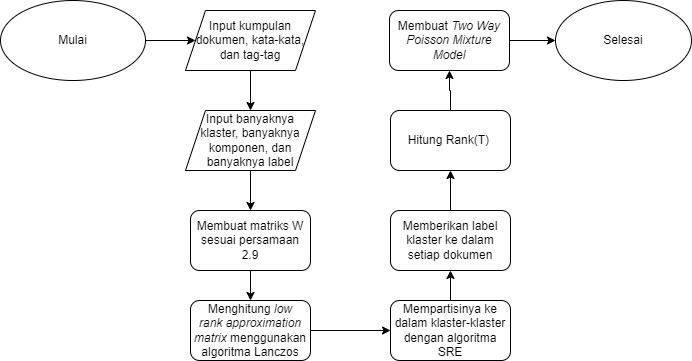

The diagram above was exported from draw.io. Its source (the exported page's mxGraphModel, read from the mxfile embedded in the PNG):
<mxGraphModel dx="880" dy="493" grid="1" gridSize="10" guides="1" tooltips="1" connect="1" arrows="1" fold="1" page="1" pageScale="1" pageWidth="827" pageHeight="1169" math="0" shadow="0">
  <root>
    <mxCell id="WIyWlLk6GJQsqaUBKTNV-0" />
    <mxCell id="WIyWlLk6GJQsqaUBKTNV-1" parent="WIyWlLk6GJQsqaUBKTNV-0" />
    <mxCell id="IaJ8OOiZdcMml4B1Ge3I-2" value="" style="edgeStyle=orthogonalEdgeStyle;rounded=0;orthogonalLoop=1;jettySize=auto;html=1;" edge="1" parent="WIyWlLk6GJQsqaUBKTNV-1" source="IaJ8OOiZdcMml4B1Ge3I-0" target="IaJ8OOiZdcMml4B1Ge3I-1">
      <mxGeometry relative="1" as="geometry" />
    </mxCell>
    <mxCell id="IaJ8OOiZdcMml4B1Ge3I-0" value="Input kumpulan dokumen, kata-kata, dan tag-tag" style="shape=parallelogram;perimeter=parallelogramPerimeter;whiteSpace=wrap;html=1;fixedSize=1;" vertex="1" parent="WIyWlLk6GJQsqaUBKTNV-1">
      <mxGeometry x="240" y="60" width="130" height="60" as="geometry" />
    </mxCell>
    <mxCell id="IaJ8OOiZdcMml4B1Ge3I-4" value="" style="edgeStyle=orthogonalEdgeStyle;rounded=0;orthogonalLoop=1;jettySize=auto;html=1;" edge="1" parent="WIyWlLk6GJQsqaUBKTNV-1" source="IaJ8OOiZdcMml4B1Ge3I-1" target="IaJ8OOiZdcMml4B1Ge3I-3">
      <mxGeometry relative="1" as="geometry" />
    </mxCell>
    <mxCell id="IaJ8OOiZdcMml4B1Ge3I-1" value="Input banyaknya klaster, banyaknya komponen, dan banyaknya label" style="shape=parallelogram;perimeter=parallelogramPerimeter;whiteSpace=wrap;html=1;fixedSize=1;" vertex="1" parent="WIyWlLk6GJQsqaUBKTNV-1">
      <mxGeometry x="240" y="160" width="130" height="60" as="geometry" />
    </mxCell>
    <mxCell id="IaJ8OOiZdcMml4B1Ge3I-6" value="" style="edgeStyle=orthogonalEdgeStyle;rounded=0;orthogonalLoop=1;jettySize=auto;html=1;" edge="1" parent="WIyWlLk6GJQsqaUBKTNV-1" source="IaJ8OOiZdcMml4B1Ge3I-3" target="IaJ8OOiZdcMml4B1Ge3I-5">
      <mxGeometry relative="1" as="geometry" />
    </mxCell>
    <mxCell id="IaJ8OOiZdcMml4B1Ge3I-3" value="Membuat matriks W sesuai persamaan 2.9" style="rounded=1;whiteSpace=wrap;html=1;" vertex="1" parent="WIyWlLk6GJQsqaUBKTNV-1">
      <mxGeometry x="245" y="260" width="120" height="60" as="geometry" />
    </mxCell>
    <mxCell id="IaJ8OOiZdcMml4B1Ge3I-8" value="" style="edgeStyle=orthogonalEdgeStyle;rounded=0;orthogonalLoop=1;jettySize=auto;html=1;" edge="1" parent="WIyWlLk6GJQsqaUBKTNV-1" source="IaJ8OOiZdcMml4B1Ge3I-5" target="IaJ8OOiZdcMml4B1Ge3I-7">
      <mxGeometry relative="1" as="geometry" />
    </mxCell>
    <mxCell id="IaJ8OOiZdcMml4B1Ge3I-5" value="Menghitung&amp;nbsp;&lt;i&gt;low rank&lt;/i&gt;&amp;nbsp;&lt;i&gt;approximation matrix &lt;/i&gt;menggunakan algoritma Lanczos" style="rounded=1;whiteSpace=wrap;html=1;" vertex="1" parent="WIyWlLk6GJQsqaUBKTNV-1">
      <mxGeometry x="245" y="350" width="120" height="60" as="geometry" />
    </mxCell>
    <mxCell id="IaJ8OOiZdcMml4B1Ge3I-10" value="" style="edgeStyle=orthogonalEdgeStyle;rounded=0;orthogonalLoop=1;jettySize=auto;html=1;" edge="1" parent="WIyWlLk6GJQsqaUBKTNV-1" source="IaJ8OOiZdcMml4B1Ge3I-7" target="IaJ8OOiZdcMml4B1Ge3I-9">
      <mxGeometry relative="1" as="geometry" />
    </mxCell>
    <mxCell id="IaJ8OOiZdcMml4B1Ge3I-7" value="Mempartisinya ke dalam klaster-klaster dengan algoritma SRE" style="rounded=1;whiteSpace=wrap;html=1;" vertex="1" parent="WIyWlLk6GJQsqaUBKTNV-1">
      <mxGeometry x="445" y="350" width="120" height="60" as="geometry" />
    </mxCell>
    <mxCell id="IaJ8OOiZdcMml4B1Ge3I-12" value="" style="edgeStyle=orthogonalEdgeStyle;rounded=0;orthogonalLoop=1;jettySize=auto;html=1;" edge="1" parent="WIyWlLk6GJQsqaUBKTNV-1" source="IaJ8OOiZdcMml4B1Ge3I-9" target="IaJ8OOiZdcMml4B1Ge3I-11">
      <mxGeometry relative="1" as="geometry" />
    </mxCell>
    <mxCell id="IaJ8OOiZdcMml4B1Ge3I-9" value="Memberikan label klaster ke dalam setiap dokumen" style="whiteSpace=wrap;html=1;rounded=1;" vertex="1" parent="WIyWlLk6GJQsqaUBKTNV-1">
      <mxGeometry x="445" y="260" width="120" height="60" as="geometry" />
    </mxCell>
    <mxCell id="IaJ8OOiZdcMml4B1Ge3I-15" value="" style="edgeStyle=orthogonalEdgeStyle;rounded=0;orthogonalLoop=1;jettySize=auto;html=1;" edge="1" parent="WIyWlLk6GJQsqaUBKTNV-1" source="IaJ8OOiZdcMml4B1Ge3I-11" target="IaJ8OOiZdcMml4B1Ge3I-14">
      <mxGeometry relative="1" as="geometry" />
    </mxCell>
    <mxCell id="IaJ8OOiZdcMml4B1Ge3I-11" value="Hitung Rank(T)&amp;nbsp;" style="whiteSpace=wrap;html=1;rounded=1;" vertex="1" parent="WIyWlLk6GJQsqaUBKTNV-1">
      <mxGeometry x="445" y="160" width="120" height="60" as="geometry" />
    </mxCell>
    <mxCell id="IaJ8OOiZdcMml4B1Ge3I-22" value="" style="edgeStyle=orthogonalEdgeStyle;rounded=0;orthogonalLoop=1;jettySize=auto;html=1;endArrow=classic;endFill=1;" edge="1" parent="WIyWlLk6GJQsqaUBKTNV-1" source="IaJ8OOiZdcMml4B1Ge3I-14" target="IaJ8OOiZdcMml4B1Ge3I-21">
      <mxGeometry relative="1" as="geometry" />
    </mxCell>
    <mxCell id="IaJ8OOiZdcMml4B1Ge3I-14" value="Membuat &lt;i&gt;Two Way Poisson Mixture Model&lt;/i&gt;" style="whiteSpace=wrap;html=1;rounded=1;" vertex="1" parent="WIyWlLk6GJQsqaUBKTNV-1">
      <mxGeometry x="444" y="60" width="120" height="60" as="geometry" />
    </mxCell>
    <mxCell id="IaJ8OOiZdcMml4B1Ge3I-20" style="edgeStyle=orthogonalEdgeStyle;rounded=0;orthogonalLoop=1;jettySize=auto;html=1;entryX=0;entryY=0.5;entryDx=0;entryDy=0;endArrow=classic;endFill=1;" edge="1" parent="WIyWlLk6GJQsqaUBKTNV-1" source="IaJ8OOiZdcMml4B1Ge3I-17" target="IaJ8OOiZdcMml4B1Ge3I-0">
      <mxGeometry relative="1" as="geometry" />
    </mxCell>
    <mxCell id="IaJ8OOiZdcMml4B1Ge3I-17" value="Mulai" style="ellipse;whiteSpace=wrap;html=1;" vertex="1" parent="WIyWlLk6GJQsqaUBKTNV-1">
      <mxGeometry x="55" y="50" width="145" height="80" as="geometry" />
    </mxCell>
    <mxCell id="IaJ8OOiZdcMml4B1Ge3I-21" value="Selesai" style="ellipse;whiteSpace=wrap;html=1;rounded=1;" vertex="1" parent="WIyWlLk6GJQsqaUBKTNV-1">
      <mxGeometry x="610" y="50" width="136" height="80" as="geometry" />
    </mxCell>
  </root>
</mxGraphModel>